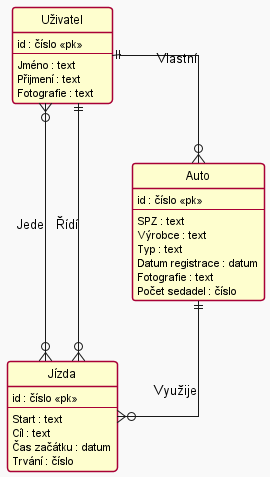

The diagram above was rendered by PlantUML. Its source (embedded in the PNG):
@startuml entityrelation
!theme mars
hide circle
skinparam linetype ortho

entity "Uživatel" as user {
    id : číslo <<pk>>
    --
    Jméno : text
    Přijmení : text
    Fotografie : text    
}

entity "Jízda" as ride {
    id : číslo <<pk>>
    --
    Start : text
    Cíl : text
    Čas začátku : datum
    Trvání : číslo
}

entity "Auto" as car {
    id : číslo <<pk>>
    --
    SPZ : text
    Výrobce : text
    Typ : text
    Datum registrace : datum
    Fotografie : text
    Počet sedadel : číslo
}

user ||--o{ car : Vlastní
car ||--o{ ride : Využije
user ||--o{ ride : Řídí
user }o--o{ ride : Jede
@enduml